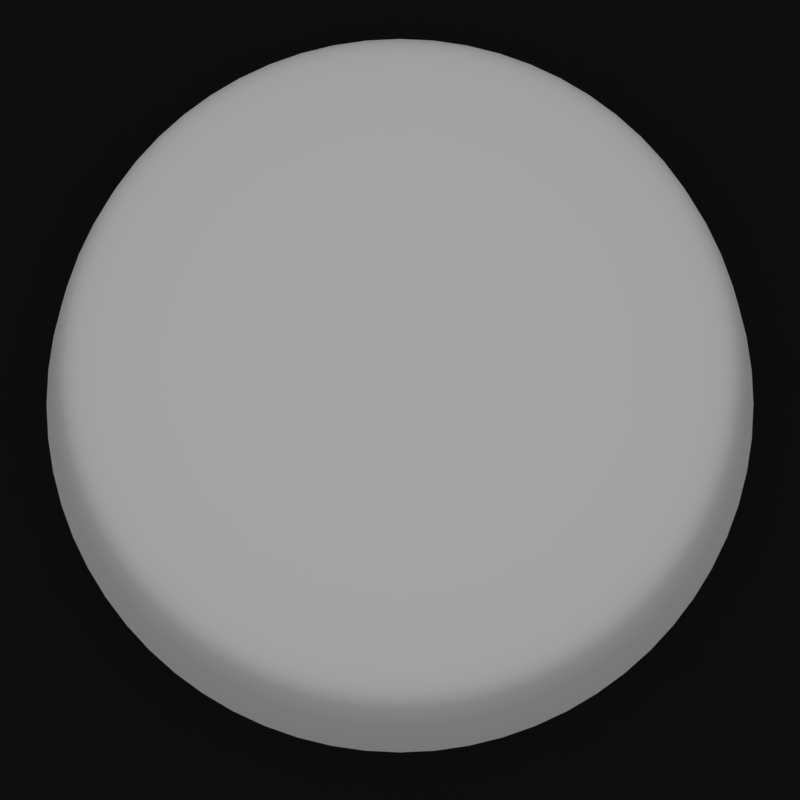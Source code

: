 # Source: xbox_controller-s_y-button.blend  (saved by Blender 2.79.0; exported with 4.5.12 LTS)
import bpy
from mathutils import Matrix  # noqa: F401  (used for matrix-valued properties, if any)

bpy.ops.wm.read_factory_settings(use_empty=True)
scene = bpy.context.scene
scene.name = 'Scene'

# ---- collections
col_collection_1 = bpy.data.collections.new('Collection 1'); scene.collection.children.link(col_collection_1)
col_collection_2 = bpy.data.collections.new('Collection 2'); scene.collection.children.link(col_collection_2)
col_collection_5 = bpy.data.collections.new('Collection 5'); scene.collection.children.link(col_collection_5)

# ---- materials (node trees are filled in below, after node groups)
mat_blackplastic = bpy.data.materials.new('BlackPlastic')
mat_blackplastic.alpha_threshold = 0.0
mat_blackplastic.diffuse_color = (0.0122, 0.0122, 0.0122, 1.0)
mat_blackplastic.roughness = 0.5
mat_plastic = bpy.data.materials.new('Plastic')
mat_plastic.alpha_threshold = 0.0
mat_plastic.roughness = 0.5
mat_glass = bpy.data.materials.new('Glass')
mat_glass.alpha_threshold = 0.0
mat_glass.diffuse_color = (1.0, 1.0, 1.0, 1.0)
mat_glass.roughness = 0.5

# ---- material node trees

# ---- world
world_world = bpy.data.worlds.new('World'); scene.world = world_world
world_world.color = (0.05088, 0.05088, 0.05088)
world_world.use_sun_shadow = False
world_world.sun_shadow_jitter_overblur = 0.0
world_world.cycles.sampling_method = 'MANUAL'

# ---- cameras
cam_camera_001 = bpy.data.cameras.new('Camera.001')
cam_camera_001.clip_end = 100.0
cam_camera_001.lens = 916.6
cam_camera_001.sensor_width = 32.0
cam_camera_001.sensor_height = 18.0
cam_camera_001.ortho_scale = 2.5
cam_camera_001.display_size = 2.0
cam_camera_001.lens_unit = 'FOV'
cam_camera_001.dof.focus_distance = 0.0
cam_camera_001.dof.aperture_fstop = 128.0
cam_camera_001.dof.aperture_blades = 6

# ---- lights
light_hemi = bpy.data.lights.new('Hemi', 'SUN')
light_hemi.transmission_factor = 0.0
light_hemi.angle = 2.942
light_hemi.energy = 1.0
light_hemi.shadow_buffer_clip_start = 0.5
light_hemi.shadow_soft_size = 10.0
light_hemi.shadow_cascade_max_distance = 1000.0

# ---- meshes
me_plane = bpy.data.meshes.new('Plane')
me_plane.from_pydata([(-1.0, -1.0, 0.0), (1.0, -1.0, 0.0), (-1.0, 1.0, 0.0), (1.0, 1.0, 0.0)], [], [(0, 1, 3, 2)])
me_plane.materials.append(mat_blackplastic)
me_plane.use_remesh_preserve_volume = False
me_plane.use_remesh_preserve_attributes = False
me_plane.use_mirror_vertex_groups = False
me_plane.update()
me_plasticbase = bpy.data.meshes.new('PlasticBase')
me_plasticbase.from_pydata([(0.0, 0.42, -0.5), (0.0, 0.42, 0.13), (0.08194, 0.4119, -0.5), (0.08194, 0.4119, 0.13), (0.1607, 0.388, -0.5), (0.1607, 0.388, 0.13), (0.2333, 0.3492, -0.5), (0.2333, 0.3492, 0.13), (0.297, 0.297, -0.5), (0.297, 0.297, 0.13), (0.3492, 0.2333, -0.5), (0.3492, 0.2333, 0.13), (0.388, 0.1607, -0.5), (0.388, 0.1607, 0.13), (0.4119, 0.08194, -0.5), (0.4119, 0.08194, 0.13), (0.42, 3.171e-08, -0.5), (0.42, 3.171e-08, 0.13), (0.4119, -0.08194, -0.5), (0.4119, -0.08194, 0.13), (0.388, -0.1607, -0.5), (0.388, -0.1607, 0.13), (0.3492, -0.2333, -0.5), (0.3492, -0.2333, 0.13), (0.297, -0.297, -0.5), (0.297, -0.297, 0.13), (0.2333, -0.3492, -0.5), (0.2333, -0.3492, 0.13), (0.1607, -0.388, -0.5), (0.1607, -0.388, 0.13), (0.08194, -0.4119, -0.5), (0.08194, -0.4119, 0.13), (-1.369e-07, -0.42, -0.5), (-1.369e-07, -0.42, 0.13), (-0.08194, -0.4119, -0.5), (-0.08194, -0.4119, 0.13), (-0.1607, -0.388, -0.5), (-0.1607, -0.388, 0.13), (-0.2333, -0.3492, -0.5), (-0.2333, -0.3492, 0.13), (-0.297, -0.297, -0.5), (-0.297, -0.297, 0.13), (-0.3492, -0.2333, -0.5), (-0.3492, -0.2333, 0.13), (-0.388, -0.1607, -0.5), (-0.388, -0.1607, 0.13), (-0.4119, -0.08194, -0.5), (-0.4119, -0.08194, 0.13), (-0.42, 4.056e-07, -0.5), (-0.42, 4.056e-07, 0.13), (-0.4119, 0.08194, -0.5), (-0.4119, 0.08194, 0.13), (-0.388, 0.1607, -0.5), (-0.388, 0.1607, 0.13), (-0.3492, 0.2333, -0.5), (-0.3492, 0.2333, 0.13), (-0.297, 0.297, -0.5), (-0.297, 0.297, 0.13), (-0.2333, 0.3492, -0.5), (-0.2333, 0.3492, 0.13), (-0.1607, 0.388, -0.5), (-0.1607, 0.388, 0.13), (-0.08194, 0.4119, -0.5), (-0.08194, 0.4119, 0.13)], [], [(0, 1, 3, 2), (2, 3, 5, 4), (4, 5, 7, 6), (6, 7, 9, 8), (8, 9, 11, 10), (10, 11, 13, 12), (12, 13, 15, 14), (14, 15, 17, 16), (16, 17, 19, 18), (18, 19, 21, 20), (20, 21, 23, 22), (22, 23, 25, 24), (24, 25, 27, 26), (26, 27, 29, 28), (28, 29, 31, 30), (30, 31, 33, 32), (32, 33, 35, 34), (34, 35, 37, 36), (36, 37, 39, 38), (38, 39, 41, 40), (40, 41, 43, 42), (42, 43, 45, 44), (44, 45, 47, 46), (46, 47, 49, 48), (48, 49, 51, 50), (50, 51, 53, 52), (52, 53, 55, 54), (54, 55, 57, 56), (56, 57, 59, 58), (58, 59, 61, 60), (3, 1, 63, 61, 59, 57, 55, 53, 51, 49, 47, 45, 43, 41, 39, 37, 35, 33, 31, 29, 27, 25, 23, 21, 19, 17, 15, 13, 11, 9, 7, 5), (60, 61, 63, 62), (62, 63, 1, 0), (0, 2, 4, 6, 8, 10, 12, 14, 16, 18, 20, 22, 24, 26, 28, 30, 32, 34, 36, 38, 40, 42, 44, 46, 48, 50, 52, 54, 56, 58, 60, 62)])
me_plasticbase.polygons.foreach_set('use_smooth', [True] * 34)
me_plasticbase.materials.append(mat_plastic)
me_plasticbase.use_remesh_preserve_volume = False
me_plasticbase.use_remesh_preserve_attributes = False
me_plasticbase.use_mirror_vertex_groups = False
me_plasticbase.update()
me_cube_001 = bpy.data.meshes.new('Cube.001')
me_cube_001.from_pydata([(-0.1936, 0.2097, 0.0002281), (0.006501, -0.3115, 0.0002281), (-0.1104, -0.3115, 0.0002281), (0.1476, 0.2097, 0.0002281), (0.0486, -0.3114, 0.0002281), (0.2757, 0.2097, 0.0002281), (-0.1118, -0.07947, 0.0002281), (-0.02451, -0.001949, 0.0002281), (0.05249, -0.07947, 0.0002281), (-0.335, 0.2097, 0.0002281)], [], [(1, 7, 6, 2), (4, 8, 7, 1), (8, 5, 3, 7), (6, 7, 0, 9)])
me_cube_001.polygons.foreach_set('use_smooth', [True] * 4)
me_cube_001.materials.append(mat_plastic)
me_cube_001.use_remesh_preserve_volume = False
me_cube_001.use_remesh_preserve_attributes = False
me_cube_001.use_mirror_vertex_groups = False
me_cube_001.update()
me_glassdome = bpy.data.meshes.new('GlassDome')
me_glassdome.from_pydata([(0.0, 0.09755, 0.3064), (0.0, 0.1913, 0.2997), (0.0, 0.2778, 0.2886), (0.0, 0.3536, 0.2738), (0.0, 0.4157, 0.2557), (0.0, 0.4904, -0.2676), (0.01903, 0.09567, 0.3064), (0.03733, 0.1877, 0.2997), (0.05419, 0.2724, 0.2886), (0.06897, 0.3468, 0.2738), (0.08111, 0.4077, 0.2557), (0.09567, 0.481, -0.2676), (0.03733, 0.09012, 0.3064), (0.07322, 0.1768, 0.2997), (0.1063, 0.2566, 0.2886), (0.1353, 0.3266, 0.2738), (0.1591, 0.3841, 0.2557), (0.1877, 0.4531, -0.2676), (0.05419, 0.08111, 0.3064), (0.1063, 0.1591, 0.2997), (0.1543, 0.231, 0.2886), (0.1964, 0.294, 0.2738), (0.231, 0.3457, 0.2557), (0.2724, 0.4077, -0.2676), (0.06897, 0.06897, 0.3064), (0.1353, 0.1353, 0.2997), (0.1964, 0.1964, 0.2886), (0.25, 0.25, 0.2738), (0.294, 0.294, 0.2557), (0.3468, 0.3468, -0.2676), (0.08111, 0.05419, 0.3064), (0.1591, 0.1063, 0.2997), (0.231, 0.1543, 0.2886), (0.294, 0.1964, 0.2738), (0.3457, 0.231, 0.2557), (0.4077, 0.2724, -0.2676), (0.09012, 0.03733, 0.3064), (0.1768, 0.07322, 0.2997), (0.2566, 0.1063, 0.2886), (0.3266, 0.1353, 0.2738), (0.3841, 0.1591, 0.2557), (0.4531, 0.1877, -0.2676), (0.09567, 0.01903, 0.3064), (0.1877, 0.03733, 0.2997), (0.2724, 0.05419, 0.2886), (0.3468, 0.06897, 0.2738), (0.4077, 0.08111, 0.2557), (0.481, 0.09567, -0.2676), (0.09755, -1.588e-07, 0.3064), (0.1913, -1.865e-07, 0.2997), (0.2778, -1.778e-07, 0.2886), (0.3536, -1.545e-07, 0.2738), (0.4157, -1.428e-07, 0.2557), (0.4904, -1.545e-07, -0.2676), (0.09567, -0.01903, 0.3064), (0.1877, -0.03733, 0.2997), (0.2724, -0.05419, 0.2886), (0.3468, -0.06898, 0.2738), (0.4077, -0.08111, 0.2557), (0.481, -0.09567, -0.2676), (0.09012, -0.03733, 0.3064), (0.1768, -0.07322, 0.2997), (0.2566, -0.1063, 0.2886), (0.3266, -0.1353, 0.2738), (0.3841, -0.1591, 0.2557), (0.4531, -0.1877, -0.2676), (0.08111, -0.05419, 0.3064), (0.1591, -0.1063, 0.2997), (0.231, -0.1543, 0.2886), (0.294, -0.1964, 0.2738), (0.3457, -0.231, 0.2557), (0.4077, -0.2724, -0.2676), (0.06897, -0.06898, 0.3064), (0.1353, -0.1353, 0.2997), (0.1964, -0.1964, 0.2886), (0.25, -0.25, 0.2738), (0.294, -0.294, 0.2557), (0.3468, -0.3468, -0.2676), (0.05419, -0.08111, 0.3064), (0.1063, -0.1591, 0.2997), (0.1543, -0.231, 0.2886), (0.1964, -0.294, 0.2738), (0.231, -0.3457, 0.2557), (0.2724, -0.4077, -0.2676), (0.03733, -0.09012, 0.3064), (0.07322, -0.1768, 0.2997), (0.1063, -0.2566, 0.2886), (0.1353, -0.3266, 0.2738), (0.1591, -0.3841, 0.2557), (0.1877, -0.4531, -0.2676), (0.01903, -0.09567, 0.3064), (0.03733, -0.1877, 0.2997), (0.05419, -0.2724, 0.2886), (0.06897, -0.3468, 0.2738), (0.08111, -0.4077, 0.2557), (0.09567, -0.481, -0.2676), (-1.915e-08, -0.09755, 0.3064), (-3.515e-08, -0.1913, 0.2997), (-4.971e-08, -0.2778, 0.2886), (-6.717e-08, -0.3536, 0.2738), (8.501e-09, -0.4157, 0.2557), (2.68e-09, -0.4904, -0.2676), (-0.01903, -0.09567, 0.3064), (-0.03733, -0.1877, 0.2997), (-0.05419, -0.2724, 0.2886), (-0.06897, -0.3468, 0.2738), (-0.08111, -0.4077, 0.2557), (-0.09567, -0.481, -0.2676), (-0.03733, -0.09012, 0.3064), (-0.07322, -0.1768, 0.2997), (-0.1063, -0.2566, 0.2886), (-0.1353, -0.3266, 0.2738), (-0.1591, -0.3841, 0.2557), (-0.1877, -0.4531, -0.2676), (-0.05419, -0.08111, 0.3064), (-0.1063, -0.1591, 0.2997), (-0.1543, -0.231, 0.2886), (-0.1964, -0.294, 0.2738), (-0.231, -0.3457, 0.2557), (-0.2724, -0.4077, -0.2676), (-1.152e-07, -2.781e-07, 0.3087), (-0.06897, -0.06898, 0.3064), (-0.1353, -0.1353, 0.2997), (-0.1964, -0.1964, 0.2886), (-0.25, -0.25, 0.2738), (-0.294, -0.294, 0.2557), (-0.3468, -0.3468, -0.2676), (-0.08111, -0.05419, 0.3064), (-0.1591, -0.1063, 0.2997), (-0.231, -0.1543, 0.2886), (-0.294, -0.1964, 0.2738), (-0.3457, -0.231, 0.2557), (-0.4077, -0.2724, -0.277), (-0.09012, -0.03733, 0.3064), (-0.1768, -0.07322, 0.2997), (-0.2566, -0.1063, 0.2886), (-0.3266, -0.1353, 0.2738), (-0.3841, -0.1591, 0.2557), (-0.4531, -0.1877, -0.2676), (-0.09567, -0.01903, 0.3064), (-0.1877, -0.03733, 0.2997), (-0.2724, -0.05419, 0.2886), (-0.3468, -0.06897, 0.2738), (-0.4077, -0.08111, 0.2557), (-0.481, -0.09567, -0.2676), (-0.09755, -1.341e-07, 0.3064), (-0.1913, -1.195e-07, 0.2997), (-0.2778, -9.044e-08, 0.2886), (-0.3536, -2.059e-08, 0.2738), (-0.4157, -9.044e-08, 0.2557), (-0.4904, -1.37e-07, -0.2676), (-0.09567, 0.01903, 0.3064), (-0.1877, 0.03733, 0.2997), (-0.2724, 0.05419, 0.2886), (-0.3468, 0.06897, 0.2738), (-0.4077, 0.08111, 0.2557), (-0.481, 0.09567, -0.2676), (-0.09012, 0.03733, 0.3064), (-0.1768, 0.07322, 0.2997), (-0.2566, 0.1063, 0.2886), (-0.3266, 0.1353, 0.2738), (-0.3841, 0.1591, 0.2557), (-0.4531, 0.1877, -0.2676), (-0.08111, 0.05419, 0.3064), (-0.1591, 0.1063, 0.2997), (-0.231, 0.1543, 0.2886), (-0.294, 0.1964, 0.2738), (-0.3457, 0.231, 0.2557), (-0.4077, 0.2724, -0.2676), (-0.06897, 0.06897, 0.3064), (-0.1353, 0.1353, 0.2997), (-0.1964, 0.1964, 0.2886), (-0.25, 0.25, 0.2738), (-0.294, 0.294, 0.2557), (-0.3468, 0.3468, -0.2676), (-0.05419, 0.08111, 0.3064), (-0.1063, 0.1591, 0.2997), (-0.1543, 0.231, 0.2886), (-0.1964, 0.294, 0.2738), (-0.231, 0.3457, 0.2557), (-0.2724, 0.4077, -0.2676), (-0.03733, 0.09012, 0.3064), (-0.07322, 0.1768, 0.2997), (-0.1063, 0.2566, 0.2886), (-0.1353, 0.3266, 0.2738), (-0.1591, 0.3841, 0.2557), (-0.1877, 0.4531, -0.2676), (-0.01903, 0.09567, 0.3064), (-0.03733, 0.1877, 0.2997), (-0.05419, 0.2724, 0.2886), (-0.06897, 0.3468, 0.2738), (-0.08111, 0.4077, 0.2557), (-0.09567, 0.481, -0.2676), (0.0, 0.4628, 0.2103), (0.0, 0.4479, 0.2413), (0.08738, 0.4393, 0.2413), (0.09029, 0.4539, 0.2103), (0.1714, 0.4138, 0.2413), (0.1771, 0.4276, 0.2103), (0.2488, 0.3724, 0.2413), (0.2571, 0.3848, 0.2103), (0.3167, 0.3167, 0.2413), (0.3273, 0.3273, 0.2103), (0.3724, 0.2488, 0.2413), (0.3848, 0.2571, 0.2103), (0.4138, 0.1714, 0.2413), (0.4276, 0.1771, 0.2103), (0.4393, 0.08738, 0.2413), (0.4539, 0.09029, 0.2103), (0.4479, -1.469e-07, 0.2413), (0.4628, -1.488e-07, 0.2103), (0.4393, -0.08738, 0.2413), (0.4539, -0.09029, 0.2103), (0.4138, -0.1714, 0.2413), (0.4276, -0.1771, 0.2103), (0.3724, -0.2488, 0.2413), (0.3848, -0.2571, 0.2103), (0.3167, -0.3167, 0.2413), (0.3273, -0.3273, 0.2103), (0.2488, -0.3724, 0.2413), (0.2571, -0.3848, 0.2103), (0.1714, -0.4138, 0.2413), (0.1771, -0.4276, 0.2103), (0.08738, -0.4393, 0.2413), (0.09029, -0.4539, 0.2103), (1.66e-08, -0.4479, 0.2413), (1.961e-08, -0.4628, 0.2103), (-0.08738, -0.4393, 0.2413), (-0.09029, -0.4539, 0.2103), (-0.1714, -0.4138, 0.2413), (-0.1771, -0.4276, 0.2103), (-0.2488, -0.3724, 0.2413), (-0.2571, -0.3848, 0.2103), (-0.3167, -0.3167, 0.2413), (-0.3273, -0.3273, 0.2103), (-0.3724, -0.2488, 0.2413), (-0.3848, -0.2571, 0.2103), (-0.4138, -0.1714, 0.2413), (-0.4276, -0.1771, 0.2103), (-0.4393, -0.08738, 0.2413), (-0.4539, -0.09029, 0.2103), (-0.4479, -1.309e-07, 0.2413), (-0.4628, -1.483e-07, 0.2103), (-0.4393, 0.08738, 0.2413), (-0.4539, 0.09029, 0.2103), (-0.4138, 0.1714, 0.2413), (-0.4276, 0.1771, 0.2103), (-0.3724, 0.2488, 0.2413), (-0.3848, 0.2571, 0.2103), (-0.3167, 0.3167, 0.2413), (-0.3273, 0.3273, 0.2103), (-0.2488, 0.3724, 0.2413), (-0.2571, 0.3848, 0.2103), (-0.1714, 0.4138, 0.2413), (-0.1771, 0.4276, 0.2103), (-0.08738, 0.4393, 0.2413), (-0.09029, 0.4539, 0.2103), (5.565e-08, -1.593e-07, -0.2679)], [], [(3, 2, 8, 9), (4, 3, 9, 10), (192, 256, 193, 5), (195, 10, 16, 197), (0, 120, 6), (1, 0, 6, 7), (2, 1, 7, 8), (7, 6, 12, 13), (8, 7, 13, 14), (9, 8, 14, 15), (10, 9, 15, 16), (11, 196, 198, 17), (197, 16, 22, 199), (6, 120, 12), (17, 198, 200, 23), (199, 22, 28, 201), (12, 120, 18), (13, 12, 18, 19), (14, 13, 19, 20), (15, 14, 20, 21), (16, 15, 21, 22), (20, 19, 25, 26), (21, 20, 26, 27), (22, 21, 27, 28), (23, 200, 202, 29), (201, 28, 34, 203), (18, 120, 24), (19, 18, 24, 25), (203, 34, 40, 205), (24, 120, 30), (25, 24, 30, 31), (26, 25, 31, 32), (27, 26, 32, 33), (28, 27, 33, 34), (29, 202, 204, 35), (33, 32, 38, 39), (34, 33, 39, 40), (35, 204, 206, 41), (205, 40, 46, 207), (30, 120, 36), (31, 30, 36, 37), (32, 31, 37, 38), (36, 120, 42), (37, 36, 42, 43), (38, 37, 43, 44), (39, 38, 44, 45), (40, 39, 45, 46), (41, 206, 208, 47), (207, 46, 52, 209), (45, 44, 50, 51), (46, 45, 51, 52), (47, 208, 210, 53), (209, 52, 58, 211), (42, 120, 48), (43, 42, 48, 49), (44, 43, 49, 50), (48, 120, 54), (49, 48, 54, 55), (50, 49, 55, 56), (51, 50, 56, 57), (52, 51, 57, 58), (53, 210, 212, 59), (211, 58, 64, 213), (58, 57, 63, 64), (59, 212, 214, 65), (213, 64, 70, 215), (54, 120, 60), (55, 54, 60, 61), (56, 55, 61, 62), (57, 56, 62, 63), (60, 120, 66), (61, 60, 66, 67), (62, 61, 67, 68), (63, 62, 68, 69), (64, 63, 69, 70), (65, 214, 216, 71), (215, 70, 76, 217), (70, 69, 75, 76), (71, 216, 218, 77), (217, 76, 82, 219), (66, 120, 72), (67, 66, 72, 73), (68, 67, 73, 74), (69, 68, 74, 75), (73, 72, 78, 79), (74, 73, 79, 80), (75, 74, 80, 81), (76, 75, 81, 82), (77, 218, 220, 83), (219, 82, 88, 221), (72, 120, 78), (83, 220, 222, 89), (221, 88, 94, 223), (78, 120, 84), (79, 78, 84, 85), (80, 79, 85, 86), (81, 80, 86, 87), (82, 81, 87, 88), (86, 85, 91, 92), (87, 86, 92, 93), (88, 87, 93, 94), (89, 222, 224, 95), (223, 94, 100, 225), (84, 120, 90), (85, 84, 90, 91), (225, 100, 106, 227), (90, 120, 96), (91, 90, 96, 97), (92, 91, 97, 98), (93, 92, 98, 99), (94, 93, 99, 100), (95, 224, 226, 101), (98, 97, 103, 104), (99, 98, 104, 105), (100, 99, 105, 106), (101, 226, 228, 107), (227, 106, 112, 229), (96, 120, 102), (97, 96, 102, 103), (229, 112, 118, 231), (102, 120, 108), (103, 102, 108, 109), (104, 103, 109, 110), (105, 104, 110, 111), (106, 105, 111, 112), (107, 228, 230, 113), (111, 110, 116, 117), (112, 111, 117, 118), (113, 230, 232, 119), (231, 118, 125, 233), (108, 120, 114), (109, 108, 114, 115), (110, 109, 115, 116), (114, 120, 121), (115, 114, 121, 122), (116, 115, 122, 123), (117, 116, 123, 124), (118, 117, 124, 125), (119, 232, 234, 126), (233, 125, 131, 235), (124, 123, 129, 130), (125, 124, 130, 131), (126, 234, 236, 132), (235, 131, 137, 237), (121, 120, 127), (122, 121, 127, 128), (123, 122, 128, 129), (127, 120, 133), (128, 127, 133, 134), (129, 128, 134, 135), (130, 129, 135, 136), (131, 130, 136, 137), (132, 236, 238, 138), (237, 137, 143, 239), (137, 136, 142, 143), (138, 238, 240, 144), (239, 143, 149, 241), (133, 120, 139), (134, 133, 139, 140), (135, 134, 140, 141), (136, 135, 141, 142), (140, 139, 145, 146), (141, 140, 146, 147), (142, 141, 147, 148), (143, 142, 148, 149), (144, 240, 242, 150), (241, 149, 155, 243), (139, 120, 145), (150, 242, 244, 156), (243, 155, 161, 245), (145, 120, 151), (146, 145, 151, 152), (147, 146, 152, 153), (148, 147, 153, 154), (149, 148, 154, 155), (152, 151, 157, 158), (153, 152, 158, 159), (154, 153, 159, 160), (155, 154, 160, 161), (156, 244, 246, 162), (245, 161, 167, 247), (151, 120, 157), (162, 246, 248, 168), (247, 167, 173, 249), (157, 120, 163), (158, 157, 163, 164), (159, 158, 164, 165), (160, 159, 165, 166), (161, 160, 166, 167), (165, 164, 170, 171), (166, 165, 171, 172), (167, 166, 172, 173), (168, 248, 250, 174), (249, 173, 179, 251), (163, 120, 169), (164, 163, 169, 170), (251, 179, 185, 253), (169, 120, 175), (170, 169, 175, 176), (171, 170, 176, 177), (172, 171, 177, 178), (173, 172, 178, 179), (174, 250, 252, 180), (177, 176, 182, 183), (178, 177, 183, 184), (179, 178, 184, 185), (180, 252, 254, 186), (253, 185, 191, 255), (175, 120, 181), (176, 175, 181, 182), (181, 120, 187), (182, 181, 187, 188), (183, 182, 188, 189), (184, 183, 189, 190), (185, 184, 190, 191), (186, 254, 256, 192), (190, 189, 2, 3), (191, 190, 3, 4), (194, 4, 10, 195), (5, 193, 196, 11), (187, 120, 0), (188, 187, 0, 1), (189, 188, 1, 2), (196, 193, 194, 195), (198, 196, 195, 197), (200, 198, 197, 199), (202, 200, 199, 201), (201, 203, 204, 202), (206, 204, 203, 205), (208, 206, 205, 207), (210, 208, 207, 209), (212, 210, 209, 211), (214, 212, 211, 213), (216, 214, 213, 215), (218, 216, 215, 217), (220, 218, 217, 219), (222, 220, 219, 221), (224, 222, 221, 223), (223, 225, 226, 224), (228, 226, 225, 227), (227, 229, 230, 228), (232, 230, 229, 231), (234, 232, 231, 233), (236, 234, 233, 235), (238, 236, 235, 237), (240, 238, 237, 239), (242, 240, 239, 241), (244, 242, 241, 243), (246, 244, 243, 245), (248, 246, 245, 247), (250, 248, 247, 249), (249, 251, 252, 250), (254, 252, 251, 253), (253, 255, 256, 254), (193, 256, 255, 194), (255, 191, 4, 194), (126, 132, 257), (5, 11, 257), (101, 107, 257), (119, 126, 257), (77, 83, 257), (71, 77, 257), (192, 5, 257), (47, 53, 257), (186, 192, 257), (41, 47, 257), (168, 174, 257), (23, 29, 257), (162, 168, 257), (17, 23, 257), (144, 150, 257), (138, 144, 257), (113, 119, 257), (107, 113, 257), (132, 138, 257), (89, 95, 257), (83, 89, 257), (65, 71, 257), (59, 65, 257), (35, 41, 257), (174, 180, 257), (53, 59, 257), (29, 35, 257), (180, 186, 257), (150, 156, 257), (156, 162, 257), (11, 17, 257), (95, 101, 257)])
me_glassdome.polygons.foreach_set('use_smooth', [True] * 288)
me_glassdome.materials.append(mat_glass)
me_glassdome.use_remesh_preserve_volume = False
me_glassdome.use_remesh_preserve_attributes = False
me_glassdome.use_mirror_vertex_groups = False
me_glassdome.update()
lat_lattice = bpy.data.lattices.new('Lattice')
lat_lattice.points_w = 1
lat_lattice.points.foreach_set('co_deform', [-0.5, -0.5, 0.0, 0.5, -0.5, 0.0, -0.5, 0.5, 0.0, 0.5, 0.5, 0.0])

# ---- objects
ob_plane = bpy.data.objects.new('Plane', me_plane)
ob_plasticbase = bpy.data.objects.new('PlasticBase', me_plasticbase)
ob_lattice = bpy.data.objects.new('Lattice', lat_lattice)
ob_label = bpy.data.objects.new('Label', me_cube_001)
ob_camera = bpy.data.objects.new('Camera', cam_camera_001)
ob_hemi = bpy.data.objects.new('Hemi', light_hemi)
ob_glassdome = bpy.data.objects.new('GlassDome', me_glassdome)

# ---- transforms, parenting, visibility, modifiers, constraints
ob_plane.location = (0.0, 0.0, 0.0)
ob_plane.lineart.crease_threshold = 0.0
ob_plasticbase.location = (0.0, 0.0, 0.0)
ob_plasticbase.lineart.crease_threshold = 0.0
_m = ob_plasticbase.modifiers.new('EdgeSplit', 'EDGE_SPLIT')
_m = ob_plasticbase.modifiers.new('Subsurf', 'SUBSURF')
_m.uv_smooth = 'PRESERVE_CORNERS'
_m.quality = 1
_m.render_levels = 1
_m.show_only_control_edges = False
ob_lattice.location = (0.0, 0.0, 0.3)
ob_lattice.lineart.crease_threshold = 0.0
ob_label.location = (0.0, 0.0, 0.0)
ob_label.lineart.crease_threshold = 0.0
_m = ob_label.modifiers.new('Solidify', 'SOLIDIFY')
_m.thickness = 0.25
_m.offset = 1.0
_m.nonmanifold_thickness_mode = 'FIXED'
_m.nonmanifold_merge_threshold = 0.0003
_m = ob_label.modifiers.new('Bevel', 'BEVEL')
_m.width = 0.01
_m.width_pct = 0.01
_m.segments = 2
_m.limit_method = 'NONE'
_m.spread = 0.0
ob_camera.location = (0.0, -5.77, 30.0)
ob_camera.rotation_euler = (0.1902, 0.0, 0.0)
ob_camera.scale = (0.5, 0.5, 0.5)
ob_camera.lineart.crease_threshold = 0.0
ob_hemi.location = (0.0, 0.0, 50.0)
ob_hemi.lineart.crease_threshold = 0.0
ob_glassdome.location = (0.0, 0.0, 0.0)
ob_glassdome.lineart.crease_threshold = 0.0
_m = ob_glassdome.modifiers.new('Lattice', 'LATTICE')
_m.object = ob_lattice
_m = ob_glassdome.modifiers.new('EdgeSplit', 'EDGE_SPLIT')
_m.split_angle = 1.047
_m = ob_glassdome.modifiers.new('Subsurf', 'SUBSURF')
_m.uv_smooth = 'PRESERVE_CORNERS'
_m.quality = 1
_m.render_levels = 1
_m.show_only_control_edges = False

# ---- collection membership
col_collection_1.objects.link(ob_plane)
col_collection_1.objects.link(ob_plasticbase)
col_collection_1.objects.link(ob_lattice)
col_collection_2.objects.link(ob_label)
col_collection_5.objects.link(ob_camera)
col_collection_5.objects.link(ob_hemi)
col_collection_5.objects.link(ob_glassdome)

# ---- scene / render settings (as saved in the file)
scene.camera = ob_camera
scene.frame_start = 1; scene.frame_end = 250; scene.frame_set(0)
scene.render.engine = 'BLENDER_EEVEE_NEXT'
scene.render.resolution_x = 1000
scene.render.resolution_y = 1000
scene.render.resolution_percentage = 10
scene.render.dither_intensity = 0.0
scene.cycles.use_denoising = False
scene.cycles.samples = 128
scene.cycles.sampling_pattern = 'TABULATED_SOBOL'
scene.cycles.use_adaptive_sampling = False
scene.cycles.use_light_tree = False
scene.cycles.blur_glossy = 0.0
scene.cycles.sample_clamp_indirect = 0.0
scene.view_settings.view_transform = 'Standard'
scene.unit_settings.scale_length = 0.01
bpy.context.view_layer.update()

